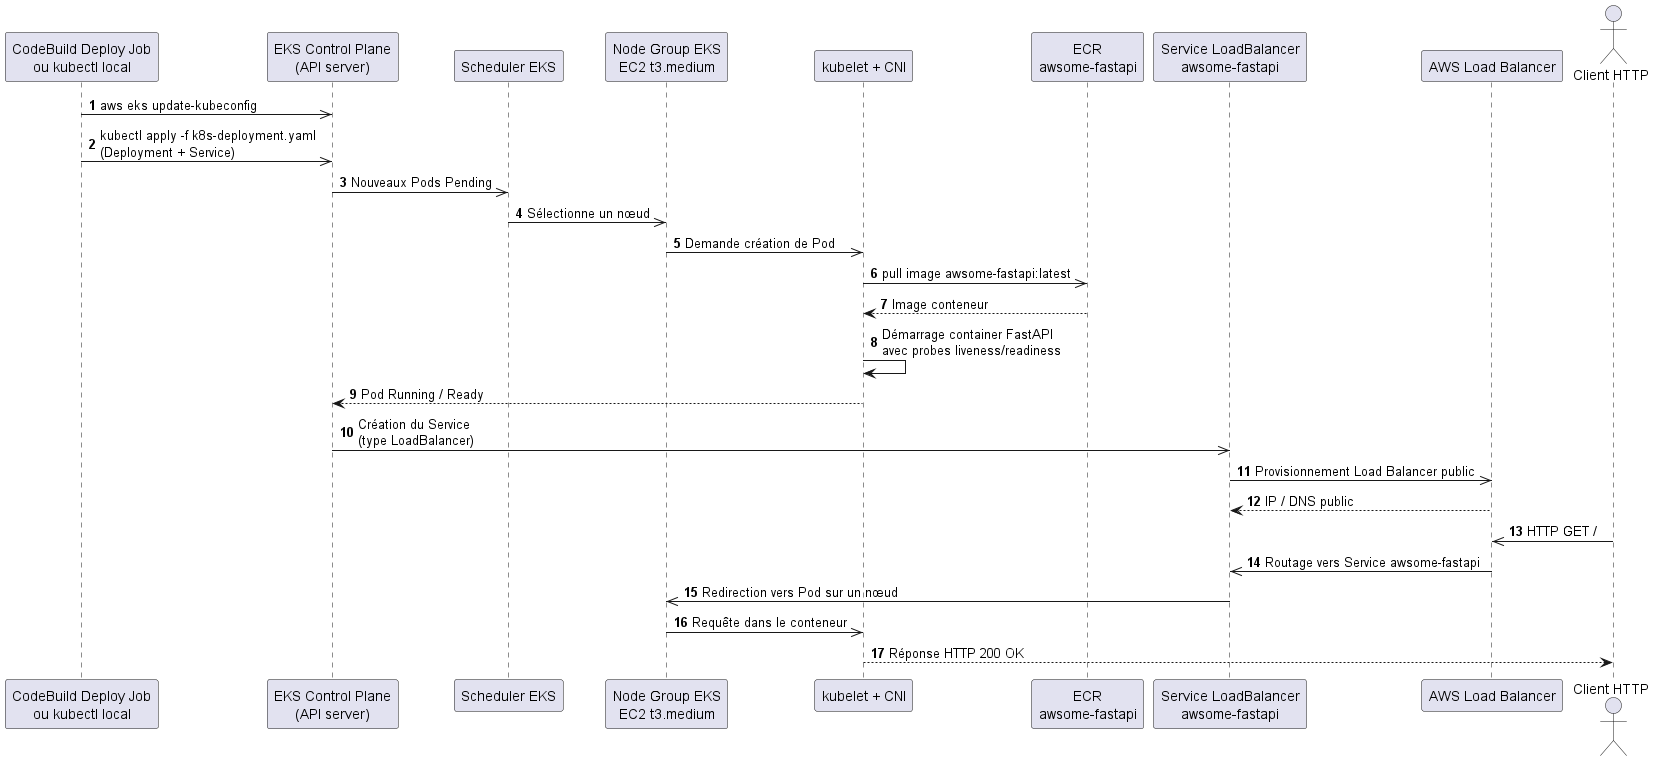

The diagram above was rendered by PlantUML. Its source (embedded in the PNG):
@startuml
autonumber

participant GHA as "CodeBuild Deploy Job\nou kubectl local"
participant EKS_API as "EKS Control Plane\n(API server)"
participant Scheduler as "Scheduler EKS"
participant Node as "Node Group EKS\nEC2 t3.medium"
participant Kubelet as "kubelet + CNI"
participant ECR as "ECR\nawsome-fastapi"
participant SVC as "Service LoadBalancer\nawsome-fastapi"
participant LB as "AWS Load Balancer"
actor User as "Client HTTP"

GHA ->> EKS_API: aws eks update-kubeconfig
GHA ->> EKS_API: kubectl apply -f k8s-deployment.yaml\n(Deployment + Service)

EKS_API ->> Scheduler: Nouveaux Pods Pending
Scheduler ->> Node: Sélectionne un nœud
Node ->> Kubelet: Demande création de Pod

Kubelet ->> ECR: pull image awsome-fastapi:latest
ECR --> Kubelet: Image conteneur
Kubelet -> Kubelet: Démarrage container FastAPI\navec probes liveness/readiness
Kubelet --> EKS_API: Pod Running / Ready

EKS_API ->> SVC: Création du Service\n(type LoadBalancer)
SVC ->> LB: Provisionnement Load Balancer public
LB --> SVC: IP / DNS public

User ->> LB: HTTP GET /
LB ->> SVC: Routage vers Service awsome-fastapi
SVC ->> Node: Redirection vers Pod sur un nœud
Node ->> Kubelet: Requête dans le conteneur
Kubelet --> User: Réponse HTTP 200 OK

@enduml